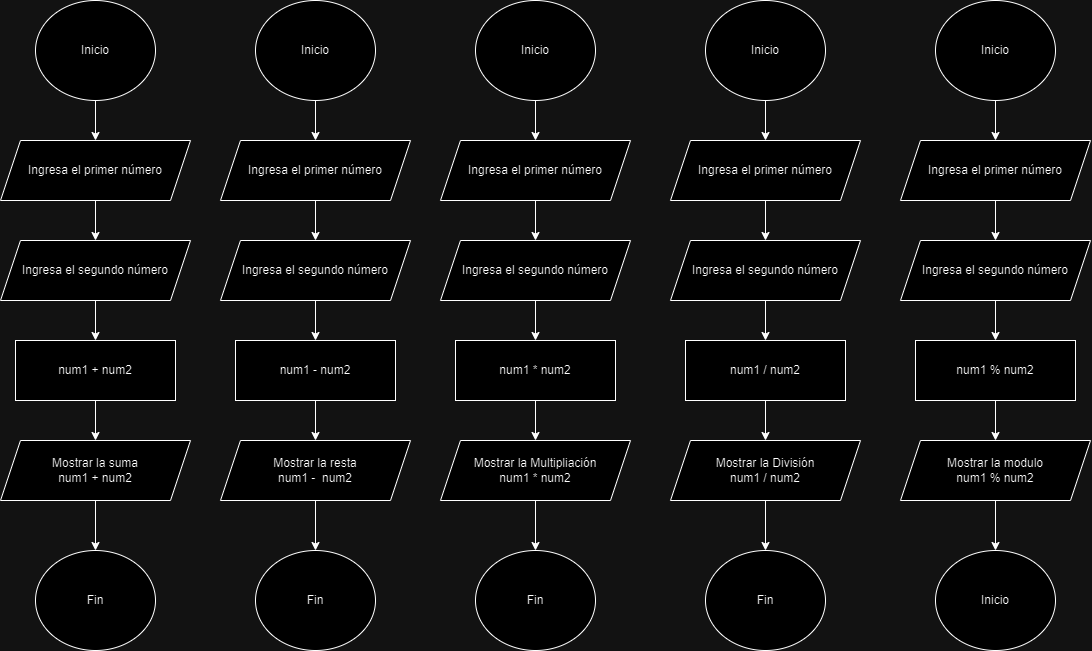

The diagram above was exported from draw.io. Its source (the exported page's mxGraphModel, read from the mxfile embedded in the PNG):
<mxGraphModel dx="1354" dy="708" grid="1" gridSize="10" guides="1" tooltips="1" connect="1" arrows="1" fold="1" page="1" pageScale="1" pageWidth="827" pageHeight="1169" math="0" shadow="0">
  <root>
    <mxCell id="0" />
    <mxCell id="1" parent="0" />
    <mxCell id="CZRyIbCkHrjifSPHJ9Wj-8" style="edgeStyle=orthogonalEdgeStyle;rounded=0;orthogonalLoop=1;jettySize=auto;html=1;exitX=0.5;exitY=1;exitDx=0;exitDy=0;entryX=0.5;entryY=0;entryDx=0;entryDy=0;" edge="1" parent="1" source="CZRyIbCkHrjifSPHJ9Wj-1" target="CZRyIbCkHrjifSPHJ9Wj-2">
      <mxGeometry relative="1" as="geometry" />
    </mxCell>
    <mxCell id="CZRyIbCkHrjifSPHJ9Wj-1" value="Inicio" style="ellipse;whiteSpace=wrap;html=1;" vertex="1" parent="1">
      <mxGeometry x="55" y="30" width="120" height="100" as="geometry" />
    </mxCell>
    <mxCell id="CZRyIbCkHrjifSPHJ9Wj-9" style="edgeStyle=orthogonalEdgeStyle;rounded=0;orthogonalLoop=1;jettySize=auto;html=1;exitX=0.5;exitY=1;exitDx=0;exitDy=0;entryX=0.5;entryY=0;entryDx=0;entryDy=0;" edge="1" parent="1" source="CZRyIbCkHrjifSPHJ9Wj-2" target="CZRyIbCkHrjifSPHJ9Wj-4">
      <mxGeometry relative="1" as="geometry" />
    </mxCell>
    <mxCell id="CZRyIbCkHrjifSPHJ9Wj-2" value="Ingresa el primer número" style="shape=parallelogram;perimeter=parallelogramPerimeter;whiteSpace=wrap;html=1;fixedSize=1;" vertex="1" parent="1">
      <mxGeometry x="20" y="170" width="190" height="60" as="geometry" />
    </mxCell>
    <mxCell id="CZRyIbCkHrjifSPHJ9Wj-10" style="edgeStyle=orthogonalEdgeStyle;rounded=0;orthogonalLoop=1;jettySize=auto;html=1;exitX=0.5;exitY=1;exitDx=0;exitDy=0;entryX=0.5;entryY=0;entryDx=0;entryDy=0;" edge="1" parent="1" source="CZRyIbCkHrjifSPHJ9Wj-4" target="CZRyIbCkHrjifSPHJ9Wj-5">
      <mxGeometry relative="1" as="geometry" />
    </mxCell>
    <mxCell id="CZRyIbCkHrjifSPHJ9Wj-4" value="Ingresa el segundo número" style="shape=parallelogram;perimeter=parallelogramPerimeter;whiteSpace=wrap;html=1;fixedSize=1;" vertex="1" parent="1">
      <mxGeometry x="20" y="270" width="190" height="60" as="geometry" />
    </mxCell>
    <mxCell id="CZRyIbCkHrjifSPHJ9Wj-11" style="edgeStyle=orthogonalEdgeStyle;rounded=0;orthogonalLoop=1;jettySize=auto;html=1;exitX=0.5;exitY=1;exitDx=0;exitDy=0;entryX=0.5;entryY=0;entryDx=0;entryDy=0;" edge="1" parent="1" source="CZRyIbCkHrjifSPHJ9Wj-5" target="CZRyIbCkHrjifSPHJ9Wj-6">
      <mxGeometry relative="1" as="geometry" />
    </mxCell>
    <mxCell id="CZRyIbCkHrjifSPHJ9Wj-5" value="num1 + num2" style="rounded=0;whiteSpace=wrap;html=1;" vertex="1" parent="1">
      <mxGeometry x="35" y="370" width="160" height="60" as="geometry" />
    </mxCell>
    <mxCell id="CZRyIbCkHrjifSPHJ9Wj-12" style="edgeStyle=orthogonalEdgeStyle;rounded=0;orthogonalLoop=1;jettySize=auto;html=1;exitX=0.5;exitY=1;exitDx=0;exitDy=0;entryX=0.5;entryY=0;entryDx=0;entryDy=0;" edge="1" parent="1" source="CZRyIbCkHrjifSPHJ9Wj-6" target="CZRyIbCkHrjifSPHJ9Wj-7">
      <mxGeometry relative="1" as="geometry" />
    </mxCell>
    <mxCell id="CZRyIbCkHrjifSPHJ9Wj-6" value="Mostrar la suma &lt;br&gt;num1 + num2" style="shape=parallelogram;perimeter=parallelogramPerimeter;whiteSpace=wrap;html=1;fixedSize=1;" vertex="1" parent="1">
      <mxGeometry x="20" y="470" width="190" height="60" as="geometry" />
    </mxCell>
    <mxCell id="CZRyIbCkHrjifSPHJ9Wj-7" value="Fin" style="ellipse;whiteSpace=wrap;html=1;" vertex="1" parent="1">
      <mxGeometry x="55" y="580" width="120" height="100" as="geometry" />
    </mxCell>
    <mxCell id="CZRyIbCkHrjifSPHJ9Wj-13" style="edgeStyle=orthogonalEdgeStyle;rounded=0;orthogonalLoop=1;jettySize=auto;html=1;exitX=0.5;exitY=1;exitDx=0;exitDy=0;entryX=0.5;entryY=0;entryDx=0;entryDy=0;" edge="1" parent="1" source="CZRyIbCkHrjifSPHJ9Wj-14" target="CZRyIbCkHrjifSPHJ9Wj-16">
      <mxGeometry relative="1" as="geometry" />
    </mxCell>
    <mxCell id="CZRyIbCkHrjifSPHJ9Wj-14" value="Inicio" style="ellipse;whiteSpace=wrap;html=1;" vertex="1" parent="1">
      <mxGeometry x="275" y="30" width="120" height="100" as="geometry" />
    </mxCell>
    <mxCell id="CZRyIbCkHrjifSPHJ9Wj-15" style="edgeStyle=orthogonalEdgeStyle;rounded=0;orthogonalLoop=1;jettySize=auto;html=1;exitX=0.5;exitY=1;exitDx=0;exitDy=0;entryX=0.5;entryY=0;entryDx=0;entryDy=0;" edge="1" parent="1" source="CZRyIbCkHrjifSPHJ9Wj-16" target="CZRyIbCkHrjifSPHJ9Wj-18">
      <mxGeometry relative="1" as="geometry" />
    </mxCell>
    <mxCell id="CZRyIbCkHrjifSPHJ9Wj-16" value="Ingresa el primer número" style="shape=parallelogram;perimeter=parallelogramPerimeter;whiteSpace=wrap;html=1;fixedSize=1;" vertex="1" parent="1">
      <mxGeometry x="240" y="170" width="190" height="60" as="geometry" />
    </mxCell>
    <mxCell id="CZRyIbCkHrjifSPHJ9Wj-17" style="edgeStyle=orthogonalEdgeStyle;rounded=0;orthogonalLoop=1;jettySize=auto;html=1;exitX=0.5;exitY=1;exitDx=0;exitDy=0;entryX=0.5;entryY=0;entryDx=0;entryDy=0;" edge="1" parent="1" source="CZRyIbCkHrjifSPHJ9Wj-18" target="CZRyIbCkHrjifSPHJ9Wj-20">
      <mxGeometry relative="1" as="geometry" />
    </mxCell>
    <mxCell id="CZRyIbCkHrjifSPHJ9Wj-18" value="Ingresa el segundo número" style="shape=parallelogram;perimeter=parallelogramPerimeter;whiteSpace=wrap;html=1;fixedSize=1;" vertex="1" parent="1">
      <mxGeometry x="240" y="270" width="190" height="60" as="geometry" />
    </mxCell>
    <mxCell id="CZRyIbCkHrjifSPHJ9Wj-19" style="edgeStyle=orthogonalEdgeStyle;rounded=0;orthogonalLoop=1;jettySize=auto;html=1;exitX=0.5;exitY=1;exitDx=0;exitDy=0;entryX=0.5;entryY=0;entryDx=0;entryDy=0;" edge="1" parent="1" source="CZRyIbCkHrjifSPHJ9Wj-20" target="CZRyIbCkHrjifSPHJ9Wj-22">
      <mxGeometry relative="1" as="geometry" />
    </mxCell>
    <mxCell id="CZRyIbCkHrjifSPHJ9Wj-20" value="num1 - num2" style="rounded=0;whiteSpace=wrap;html=1;" vertex="1" parent="1">
      <mxGeometry x="255" y="370" width="160" height="60" as="geometry" />
    </mxCell>
    <mxCell id="CZRyIbCkHrjifSPHJ9Wj-21" style="edgeStyle=orthogonalEdgeStyle;rounded=0;orthogonalLoop=1;jettySize=auto;html=1;exitX=0.5;exitY=1;exitDx=0;exitDy=0;entryX=0.5;entryY=0;entryDx=0;entryDy=0;" edge="1" parent="1" source="CZRyIbCkHrjifSPHJ9Wj-22" target="CZRyIbCkHrjifSPHJ9Wj-23">
      <mxGeometry relative="1" as="geometry" />
    </mxCell>
    <mxCell id="CZRyIbCkHrjifSPHJ9Wj-22" value="Mostrar la resta&lt;br&gt;num1 -&amp;nbsp; num2" style="shape=parallelogram;perimeter=parallelogramPerimeter;whiteSpace=wrap;html=1;fixedSize=1;" vertex="1" parent="1">
      <mxGeometry x="240" y="470" width="190" height="60" as="geometry" />
    </mxCell>
    <mxCell id="CZRyIbCkHrjifSPHJ9Wj-23" value="Fin" style="ellipse;whiteSpace=wrap;html=1;" vertex="1" parent="1">
      <mxGeometry x="275" y="580" width="120" height="100" as="geometry" />
    </mxCell>
    <mxCell id="CZRyIbCkHrjifSPHJ9Wj-24" style="edgeStyle=orthogonalEdgeStyle;rounded=0;orthogonalLoop=1;jettySize=auto;html=1;exitX=0.5;exitY=1;exitDx=0;exitDy=0;entryX=0.5;entryY=0;entryDx=0;entryDy=0;" edge="1" parent="1" source="CZRyIbCkHrjifSPHJ9Wj-25" target="CZRyIbCkHrjifSPHJ9Wj-27">
      <mxGeometry relative="1" as="geometry" />
    </mxCell>
    <mxCell id="CZRyIbCkHrjifSPHJ9Wj-25" value="Inicio" style="ellipse;whiteSpace=wrap;html=1;" vertex="1" parent="1">
      <mxGeometry x="495" y="30" width="120" height="100" as="geometry" />
    </mxCell>
    <mxCell id="CZRyIbCkHrjifSPHJ9Wj-26" style="edgeStyle=orthogonalEdgeStyle;rounded=0;orthogonalLoop=1;jettySize=auto;html=1;exitX=0.5;exitY=1;exitDx=0;exitDy=0;entryX=0.5;entryY=0;entryDx=0;entryDy=0;" edge="1" parent="1" source="CZRyIbCkHrjifSPHJ9Wj-27" target="CZRyIbCkHrjifSPHJ9Wj-29">
      <mxGeometry relative="1" as="geometry" />
    </mxCell>
    <mxCell id="CZRyIbCkHrjifSPHJ9Wj-27" value="Ingresa el primer número" style="shape=parallelogram;perimeter=parallelogramPerimeter;whiteSpace=wrap;html=1;fixedSize=1;" vertex="1" parent="1">
      <mxGeometry x="460" y="170" width="190" height="60" as="geometry" />
    </mxCell>
    <mxCell id="CZRyIbCkHrjifSPHJ9Wj-28" style="edgeStyle=orthogonalEdgeStyle;rounded=0;orthogonalLoop=1;jettySize=auto;html=1;exitX=0.5;exitY=1;exitDx=0;exitDy=0;entryX=0.5;entryY=0;entryDx=0;entryDy=0;" edge="1" parent="1" source="CZRyIbCkHrjifSPHJ9Wj-29" target="CZRyIbCkHrjifSPHJ9Wj-31">
      <mxGeometry relative="1" as="geometry" />
    </mxCell>
    <mxCell id="CZRyIbCkHrjifSPHJ9Wj-29" value="Ingresa el segundo número" style="shape=parallelogram;perimeter=parallelogramPerimeter;whiteSpace=wrap;html=1;fixedSize=1;" vertex="1" parent="1">
      <mxGeometry x="460" y="270" width="190" height="60" as="geometry" />
    </mxCell>
    <mxCell id="CZRyIbCkHrjifSPHJ9Wj-30" style="edgeStyle=orthogonalEdgeStyle;rounded=0;orthogonalLoop=1;jettySize=auto;html=1;exitX=0.5;exitY=1;exitDx=0;exitDy=0;entryX=0.5;entryY=0;entryDx=0;entryDy=0;" edge="1" parent="1" source="CZRyIbCkHrjifSPHJ9Wj-31" target="CZRyIbCkHrjifSPHJ9Wj-33">
      <mxGeometry relative="1" as="geometry" />
    </mxCell>
    <mxCell id="CZRyIbCkHrjifSPHJ9Wj-31" value="num1 * num2" style="rounded=0;whiteSpace=wrap;html=1;" vertex="1" parent="1">
      <mxGeometry x="475" y="370" width="160" height="60" as="geometry" />
    </mxCell>
    <mxCell id="CZRyIbCkHrjifSPHJ9Wj-32" style="edgeStyle=orthogonalEdgeStyle;rounded=0;orthogonalLoop=1;jettySize=auto;html=1;exitX=0.5;exitY=1;exitDx=0;exitDy=0;entryX=0.5;entryY=0;entryDx=0;entryDy=0;" edge="1" parent="1" source="CZRyIbCkHrjifSPHJ9Wj-33" target="CZRyIbCkHrjifSPHJ9Wj-34">
      <mxGeometry relative="1" as="geometry" />
    </mxCell>
    <mxCell id="CZRyIbCkHrjifSPHJ9Wj-33" value="Mostrar la Multipliación&lt;br&gt;num1 * num2" style="shape=parallelogram;perimeter=parallelogramPerimeter;whiteSpace=wrap;html=1;fixedSize=1;" vertex="1" parent="1">
      <mxGeometry x="460" y="470" width="190" height="60" as="geometry" />
    </mxCell>
    <mxCell id="CZRyIbCkHrjifSPHJ9Wj-34" value="Fin" style="ellipse;whiteSpace=wrap;html=1;" vertex="1" parent="1">
      <mxGeometry x="495" y="580" width="120" height="100" as="geometry" />
    </mxCell>
    <mxCell id="CZRyIbCkHrjifSPHJ9Wj-35" style="edgeStyle=orthogonalEdgeStyle;rounded=0;orthogonalLoop=1;jettySize=auto;html=1;exitX=0.5;exitY=1;exitDx=0;exitDy=0;entryX=0.5;entryY=0;entryDx=0;entryDy=0;" edge="1" parent="1" source="CZRyIbCkHrjifSPHJ9Wj-36" target="CZRyIbCkHrjifSPHJ9Wj-38">
      <mxGeometry relative="1" as="geometry" />
    </mxCell>
    <mxCell id="CZRyIbCkHrjifSPHJ9Wj-36" value="Inicio" style="ellipse;whiteSpace=wrap;html=1;" vertex="1" parent="1">
      <mxGeometry x="725" y="30" width="120" height="100" as="geometry" />
    </mxCell>
    <mxCell id="CZRyIbCkHrjifSPHJ9Wj-37" style="edgeStyle=orthogonalEdgeStyle;rounded=0;orthogonalLoop=1;jettySize=auto;html=1;exitX=0.5;exitY=1;exitDx=0;exitDy=0;entryX=0.5;entryY=0;entryDx=0;entryDy=0;" edge="1" parent="1" source="CZRyIbCkHrjifSPHJ9Wj-38" target="CZRyIbCkHrjifSPHJ9Wj-40">
      <mxGeometry relative="1" as="geometry" />
    </mxCell>
    <mxCell id="CZRyIbCkHrjifSPHJ9Wj-38" value="Ingresa el primer número" style="shape=parallelogram;perimeter=parallelogramPerimeter;whiteSpace=wrap;html=1;fixedSize=1;" vertex="1" parent="1">
      <mxGeometry x="690" y="170" width="190" height="60" as="geometry" />
    </mxCell>
    <mxCell id="CZRyIbCkHrjifSPHJ9Wj-39" style="edgeStyle=orthogonalEdgeStyle;rounded=0;orthogonalLoop=1;jettySize=auto;html=1;exitX=0.5;exitY=1;exitDx=0;exitDy=0;entryX=0.5;entryY=0;entryDx=0;entryDy=0;" edge="1" parent="1" source="CZRyIbCkHrjifSPHJ9Wj-40" target="CZRyIbCkHrjifSPHJ9Wj-42">
      <mxGeometry relative="1" as="geometry" />
    </mxCell>
    <mxCell id="CZRyIbCkHrjifSPHJ9Wj-40" value="Ingresa el segundo número" style="shape=parallelogram;perimeter=parallelogramPerimeter;whiteSpace=wrap;html=1;fixedSize=1;" vertex="1" parent="1">
      <mxGeometry x="690" y="270" width="190" height="60" as="geometry" />
    </mxCell>
    <mxCell id="CZRyIbCkHrjifSPHJ9Wj-41" style="edgeStyle=orthogonalEdgeStyle;rounded=0;orthogonalLoop=1;jettySize=auto;html=1;exitX=0.5;exitY=1;exitDx=0;exitDy=0;entryX=0.5;entryY=0;entryDx=0;entryDy=0;" edge="1" parent="1" source="CZRyIbCkHrjifSPHJ9Wj-42" target="CZRyIbCkHrjifSPHJ9Wj-44">
      <mxGeometry relative="1" as="geometry" />
    </mxCell>
    <mxCell id="CZRyIbCkHrjifSPHJ9Wj-42" value="num1 / num2" style="rounded=0;whiteSpace=wrap;html=1;" vertex="1" parent="1">
      <mxGeometry x="705" y="370" width="160" height="60" as="geometry" />
    </mxCell>
    <mxCell id="CZRyIbCkHrjifSPHJ9Wj-43" style="edgeStyle=orthogonalEdgeStyle;rounded=0;orthogonalLoop=1;jettySize=auto;html=1;exitX=0.5;exitY=1;exitDx=0;exitDy=0;entryX=0.5;entryY=0;entryDx=0;entryDy=0;" edge="1" parent="1" source="CZRyIbCkHrjifSPHJ9Wj-44" target="CZRyIbCkHrjifSPHJ9Wj-45">
      <mxGeometry relative="1" as="geometry" />
    </mxCell>
    <mxCell id="CZRyIbCkHrjifSPHJ9Wj-44" value="Mostrar la División&lt;br&gt;num1 / num2" style="shape=parallelogram;perimeter=parallelogramPerimeter;whiteSpace=wrap;html=1;fixedSize=1;" vertex="1" parent="1">
      <mxGeometry x="690" y="470" width="190" height="60" as="geometry" />
    </mxCell>
    <mxCell id="CZRyIbCkHrjifSPHJ9Wj-45" value="Fin" style="ellipse;whiteSpace=wrap;html=1;" vertex="1" parent="1">
      <mxGeometry x="725" y="580" width="120" height="100" as="geometry" />
    </mxCell>
    <mxCell id="CZRyIbCkHrjifSPHJ9Wj-46" style="edgeStyle=orthogonalEdgeStyle;rounded=0;orthogonalLoop=1;jettySize=auto;html=1;exitX=0.5;exitY=1;exitDx=0;exitDy=0;entryX=0.5;entryY=0;entryDx=0;entryDy=0;" edge="1" parent="1" source="CZRyIbCkHrjifSPHJ9Wj-47" target="CZRyIbCkHrjifSPHJ9Wj-49">
      <mxGeometry relative="1" as="geometry" />
    </mxCell>
    <mxCell id="CZRyIbCkHrjifSPHJ9Wj-47" value="Inicio" style="ellipse;whiteSpace=wrap;html=1;" vertex="1" parent="1">
      <mxGeometry x="955" y="30" width="120" height="100" as="geometry" />
    </mxCell>
    <mxCell id="CZRyIbCkHrjifSPHJ9Wj-48" style="edgeStyle=orthogonalEdgeStyle;rounded=0;orthogonalLoop=1;jettySize=auto;html=1;exitX=0.5;exitY=1;exitDx=0;exitDy=0;entryX=0.5;entryY=0;entryDx=0;entryDy=0;" edge="1" parent="1" source="CZRyIbCkHrjifSPHJ9Wj-49" target="CZRyIbCkHrjifSPHJ9Wj-51">
      <mxGeometry relative="1" as="geometry" />
    </mxCell>
    <mxCell id="CZRyIbCkHrjifSPHJ9Wj-49" value="Ingresa el primer número" style="shape=parallelogram;perimeter=parallelogramPerimeter;whiteSpace=wrap;html=1;fixedSize=1;" vertex="1" parent="1">
      <mxGeometry x="920" y="170" width="190" height="60" as="geometry" />
    </mxCell>
    <mxCell id="CZRyIbCkHrjifSPHJ9Wj-50" style="edgeStyle=orthogonalEdgeStyle;rounded=0;orthogonalLoop=1;jettySize=auto;html=1;exitX=0.5;exitY=1;exitDx=0;exitDy=0;entryX=0.5;entryY=0;entryDx=0;entryDy=0;" edge="1" parent="1" source="CZRyIbCkHrjifSPHJ9Wj-51" target="CZRyIbCkHrjifSPHJ9Wj-53">
      <mxGeometry relative="1" as="geometry" />
    </mxCell>
    <mxCell id="CZRyIbCkHrjifSPHJ9Wj-51" value="Ingresa el segundo número" style="shape=parallelogram;perimeter=parallelogramPerimeter;whiteSpace=wrap;html=1;fixedSize=1;" vertex="1" parent="1">
      <mxGeometry x="920" y="270" width="190" height="60" as="geometry" />
    </mxCell>
    <mxCell id="CZRyIbCkHrjifSPHJ9Wj-52" style="edgeStyle=orthogonalEdgeStyle;rounded=0;orthogonalLoop=1;jettySize=auto;html=1;exitX=0.5;exitY=1;exitDx=0;exitDy=0;entryX=0.5;entryY=0;entryDx=0;entryDy=0;" edge="1" parent="1" source="CZRyIbCkHrjifSPHJ9Wj-53" target="CZRyIbCkHrjifSPHJ9Wj-55">
      <mxGeometry relative="1" as="geometry" />
    </mxCell>
    <mxCell id="CZRyIbCkHrjifSPHJ9Wj-53" value="num1 % num2" style="rounded=0;whiteSpace=wrap;html=1;" vertex="1" parent="1">
      <mxGeometry x="935" y="370" width="160" height="60" as="geometry" />
    </mxCell>
    <mxCell id="CZRyIbCkHrjifSPHJ9Wj-54" style="edgeStyle=orthogonalEdgeStyle;rounded=0;orthogonalLoop=1;jettySize=auto;html=1;exitX=0.5;exitY=1;exitDx=0;exitDy=0;entryX=0.5;entryY=0;entryDx=0;entryDy=0;" edge="1" parent="1" source="CZRyIbCkHrjifSPHJ9Wj-55" target="CZRyIbCkHrjifSPHJ9Wj-56">
      <mxGeometry relative="1" as="geometry" />
    </mxCell>
    <mxCell id="CZRyIbCkHrjifSPHJ9Wj-55" value="Mostrar la modulo&lt;br&gt;num1 % num2" style="shape=parallelogram;perimeter=parallelogramPerimeter;whiteSpace=wrap;html=1;fixedSize=1;" vertex="1" parent="1">
      <mxGeometry x="920" y="470" width="190" height="60" as="geometry" />
    </mxCell>
    <mxCell id="CZRyIbCkHrjifSPHJ9Wj-56" value="Inicio" style="ellipse;whiteSpace=wrap;html=1;" vertex="1" parent="1">
      <mxGeometry x="955" y="580" width="120" height="100" as="geometry" />
    </mxCell>
  </root>
</mxGraphModel>